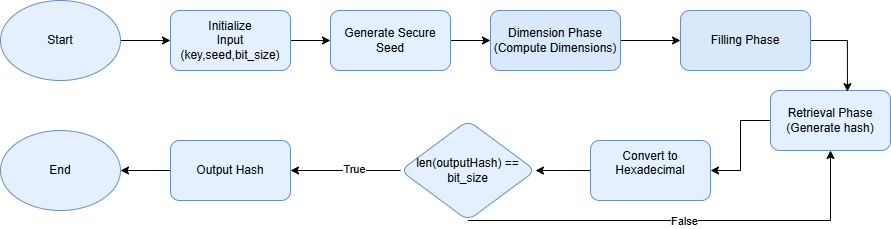

The diagram above was exported from draw.io. Its source (the exported page's mxGraphModel, read from the mxfile embedded in the PNG):
<mxGraphModel dx="1738" dy="490" grid="1" gridSize="10" guides="1" tooltips="1" connect="1" arrows="1" fold="1" page="1" pageScale="1" pageWidth="827" pageHeight="1169" math="0" shadow="0">
  <root>
    <mxCell id="0" />
    <mxCell id="1" parent="0" />
    <mxCell id="mPbLQMCLA50LkKALewfU-1" value="" style="edgeStyle=orthogonalEdgeStyle;rounded=0;orthogonalLoop=1;jettySize=auto;html=1;" edge="1" parent="1" source="mPbLQMCLA50LkKALewfU-2" target="mPbLQMCLA50LkKALewfU-4">
      <mxGeometry relative="1" as="geometry" />
    </mxCell>
    <mxCell id="mPbLQMCLA50LkKALewfU-2" value="Start" style="ellipse;whiteSpace=wrap;html=1;fillColor=#e5f0ff;strokeColor=#6c8ebf;" vertex="1" parent="1">
      <mxGeometry x="-10" y="200" width="120" height="80" as="geometry" />
    </mxCell>
    <mxCell id="mPbLQMCLA50LkKALewfU-3" value="" style="edgeStyle=orthogonalEdgeStyle;rounded=0;orthogonalLoop=1;jettySize=auto;html=1;" edge="1" parent="1" source="mPbLQMCLA50LkKALewfU-4" target="mPbLQMCLA50LkKALewfU-6">
      <mxGeometry relative="1" as="geometry" />
    </mxCell>
    <mxCell id="mPbLQMCLA50LkKALewfU-4" value="Initialize&lt;div&gt;Input&lt;/div&gt;&lt;div&gt;(key,seed,bit_size)&lt;/div&gt;" style="rounded=1;whiteSpace=wrap;html=1;fillColor=#e5f0ff;strokeColor=#6c8ebf;" vertex="1" parent="1">
      <mxGeometry x="160" y="210" width="120" height="60" as="geometry" />
    </mxCell>
    <mxCell id="mPbLQMCLA50LkKALewfU-19" value="" style="edgeStyle=orthogonalEdgeStyle;rounded=0;orthogonalLoop=1;jettySize=auto;html=1;" edge="1" parent="1" source="mPbLQMCLA50LkKALewfU-6" target="mPbLQMCLA50LkKALewfU-21">
      <mxGeometry relative="1" as="geometry" />
    </mxCell>
    <mxCell id="mPbLQMCLA50LkKALewfU-6" value="Generate Secure Seed" style="rounded=1;whiteSpace=wrap;html=1;fillColor=#e5f0ff;strokeColor=#6c8ebf;" vertex="1" parent="1">
      <mxGeometry x="320" y="210" width="120" height="60" as="geometry" />
    </mxCell>
    <mxCell id="mPbLQMCLA50LkKALewfU-7" value="" style="edgeStyle=orthogonalEdgeStyle;rounded=0;orthogonalLoop=1;jettySize=auto;html=1;" edge="1" parent="1" source="mPbLQMCLA50LkKALewfU-8" target="mPbLQMCLA50LkKALewfU-10">
      <mxGeometry relative="1" as="geometry" />
    </mxCell>
    <mxCell id="mPbLQMCLA50LkKALewfU-8" value="Retrieval Phase&lt;div&gt;(Generate hash)&lt;/div&gt;" style="rounded=1;whiteSpace=wrap;html=1;fillColor=#e5f0ff;strokeColor=#6c8ebf;" vertex="1" parent="1">
      <mxGeometry x="760" y="290" width="120" height="60" as="geometry" />
    </mxCell>
    <mxCell id="mPbLQMCLA50LkKALewfU-9" value="" style="edgeStyle=orthogonalEdgeStyle;rounded=0;orthogonalLoop=1;jettySize=auto;html=1;" edge="1" parent="1" source="mPbLQMCLA50LkKALewfU-10" target="mPbLQMCLA50LkKALewfU-13">
      <mxGeometry relative="1" as="geometry" />
    </mxCell>
    <mxCell id="mPbLQMCLA50LkKALewfU-10" value="&#10;Convert to Hexadecimal&#10;&#10;" style="rounded=1;whiteSpace=wrap;html=1;fillColor=#e5f0ff;strokeColor=#6c8ebf;" vertex="1" parent="1">
      <mxGeometry x="580" y="340" width="120" height="60" as="geometry" />
    </mxCell>
    <mxCell id="mPbLQMCLA50LkKALewfU-11" value="" style="edgeStyle=orthogonalEdgeStyle;rounded=0;orthogonalLoop=1;jettySize=auto;html=1;" edge="1" parent="1" source="mPbLQMCLA50LkKALewfU-13" target="mPbLQMCLA50LkKALewfU-15">
      <mxGeometry relative="1" as="geometry" />
    </mxCell>
    <mxCell id="mPbLQMCLA50LkKALewfU-12" value="True" style="edgeLabel;html=1;align=center;verticalAlign=middle;resizable=0;points=[];" vertex="1" connectable="0" parent="mPbLQMCLA50LkKALewfU-11">
      <mxGeometry x="-0.137" y="-2" relative="1" as="geometry">
        <mxPoint as="offset" />
      </mxGeometry>
    </mxCell>
    <mxCell id="mPbLQMCLA50LkKALewfU-13" value="len(outputHash) == bit_size" style="rhombus;whiteSpace=wrap;html=1;rounded=1;fillColor=#e5f0ff;strokeColor=#6c8ebf;" vertex="1" parent="1">
      <mxGeometry x="390" y="320" width="135" height="100" as="geometry" />
    </mxCell>
    <mxCell id="mPbLQMCLA50LkKALewfU-14" value="" style="edgeStyle=orthogonalEdgeStyle;rounded=0;orthogonalLoop=1;jettySize=auto;html=1;" edge="1" parent="1" source="mPbLQMCLA50LkKALewfU-15" target="mPbLQMCLA50LkKALewfU-16">
      <mxGeometry relative="1" as="geometry" />
    </mxCell>
    <mxCell id="mPbLQMCLA50LkKALewfU-15" value="Output Hash" style="whiteSpace=wrap;html=1;rounded=1;fillColor=#e5f0ff;strokeColor=#6c8ebf;" vertex="1" parent="1">
      <mxGeometry x="160" y="340" width="120" height="60" as="geometry" />
    </mxCell>
    <mxCell id="mPbLQMCLA50LkKALewfU-16" value="End" style="ellipse;whiteSpace=wrap;html=1;fillColor=#e5f0ff;strokeColor=#6c8ebf;" vertex="1" parent="1">
      <mxGeometry x="-10" y="330" width="120" height="80" as="geometry" />
    </mxCell>
    <mxCell id="mPbLQMCLA50LkKALewfU-17" value="" style="endArrow=classic;html=1;rounded=0;exitX=0.5;exitY=1;exitDx=0;exitDy=0;" edge="1" parent="1" source="mPbLQMCLA50LkKALewfU-13" target="mPbLQMCLA50LkKALewfU-8">
      <mxGeometry relative="1" as="geometry">
        <mxPoint x="755" y="360" as="sourcePoint" />
        <mxPoint x="500" y="340" as="targetPoint" />
        <Array as="points">
          <mxPoint x="820" y="420" />
        </Array>
      </mxGeometry>
    </mxCell>
    <mxCell id="mPbLQMCLA50LkKALewfU-18" value="False" style="edgeLabel;resizable=0;html=1;;align=center;verticalAlign=middle;" connectable="0" vertex="1" parent="mPbLQMCLA50LkKALewfU-17">
      <mxGeometry relative="1" as="geometry" />
    </mxCell>
    <mxCell id="mPbLQMCLA50LkKALewfU-25" value="" style="edgeStyle=orthogonalEdgeStyle;rounded=0;orthogonalLoop=1;jettySize=auto;html=1;" edge="1" parent="1" source="mPbLQMCLA50LkKALewfU-21" target="mPbLQMCLA50LkKALewfU-24">
      <mxGeometry relative="1" as="geometry" />
    </mxCell>
    <mxCell id="mPbLQMCLA50LkKALewfU-21" value="&lt;br&gt;Dimension Phase&lt;br&gt;&lt;div&gt;(Compute&amp;nbsp;&lt;span style=&quot;background-color: initial;&quot;&gt;Dimensions)&lt;/span&gt;&lt;div&gt;&lt;br&gt;&lt;/div&gt;&lt;/div&gt;" style="rounded=1;whiteSpace=wrap;html=1;fillColor=#dae8fc;strokeColor=#6c8ebf;" vertex="1" parent="1">
      <mxGeometry x="480" y="210" width="130" height="60" as="geometry" />
    </mxCell>
    <mxCell id="mPbLQMCLA50LkKALewfU-31" value="" style="edgeStyle=orthogonalEdgeStyle;rounded=0;orthogonalLoop=1;jettySize=auto;html=1;entryX=0.641;entryY=0.018;entryDx=0;entryDy=0;entryPerimeter=0;exitX=1;exitY=0.5;exitDx=0;exitDy=0;" edge="1" parent="1" source="mPbLQMCLA50LkKALewfU-24" target="mPbLQMCLA50LkKALewfU-8">
      <mxGeometry relative="1" as="geometry">
        <mxPoint x="885" y="240" as="targetPoint" />
      </mxGeometry>
    </mxCell>
    <mxCell id="mPbLQMCLA50LkKALewfU-24" value="&lt;br&gt;Filling Phase&lt;div&gt;&lt;div&gt;&lt;br&gt;&lt;/div&gt;&lt;/div&gt;" style="rounded=1;whiteSpace=wrap;html=1;fillColor=#dae8fc;strokeColor=#6c8ebf;" vertex="1" parent="1">
      <mxGeometry x="670" y="210" width="130" height="60" as="geometry" />
    </mxCell>
  </root>
</mxGraphModel>